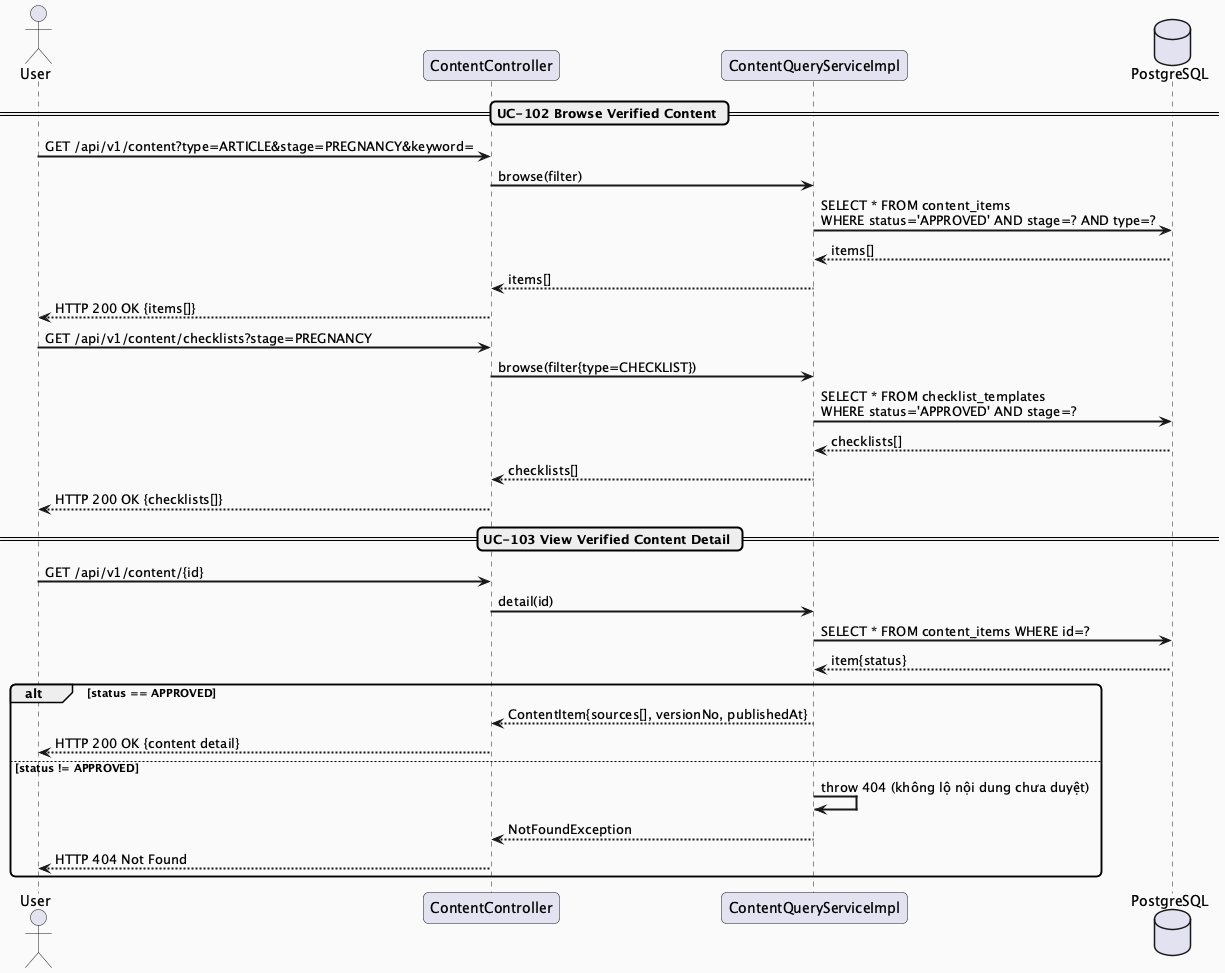

The diagram above was rendered by PlantUML. Its source (embedded in the PNG):
@startuml MF11_01_ContentBrowse_SequenceDiagram
skinparam sequenceArrowThickness 2
skinparam roundcorner 10
skinparam backgroundColor #FAFAFA

actor "User" as U
participant "ContentController" as Controller
participant "ContentQueryServiceImpl" as Service
database "PostgreSQL" as DB

== UC-102 Browse Verified Content ==
U -> Controller : GET /api/v1/content?type=ARTICLE&stage=PREGNANCY&keyword=
Controller -> Service : browse(filter)
Service -> DB : SELECT * FROM content_items\nWHERE status='APPROVED' AND stage=? AND type=?
DB --> Service : items[]
Service --> Controller : items[]
Controller --> U : HTTP 200 OK {items[]}

U -> Controller : GET /api/v1/content/checklists?stage=PREGNANCY
Controller -> Service : browse(filter{type=CHECKLIST})
Service -> DB : SELECT * FROM checklist_templates\nWHERE status='APPROVED' AND stage=?
DB --> Service : checklists[]
Service --> Controller : checklists[]
Controller --> U : HTTP 200 OK {checklists[]}

== UC-103 View Verified Content Detail ==
U -> Controller : GET /api/v1/content/{id}
Controller -> Service : detail(id)
Service -> DB : SELECT * FROM content_items WHERE id=?
DB --> Service : item{status}

alt status == APPROVED
  Service --> Controller : ContentItem{sources[], versionNo, publishedAt}
  Controller --> U : HTTP 200 OK {content detail}
else status != APPROVED
  Service -> Service : throw 404 (không lộ nội dung chưa duyệt)
  Service --> Controller : NotFoundException
  Controller --> U : HTTP 404 Not Found
end

@enduml